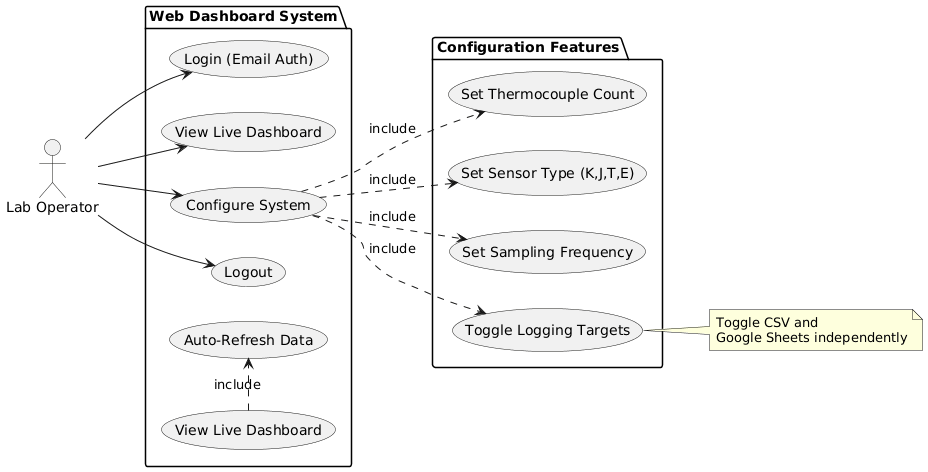

The diagram above was rendered by PlantUML. Its source (embedded in the PNG):
@startuml
left to right direction
actor "Lab Operator" as User

package "Web Dashboard System" {
    usecase "Login (Email Auth)" as UC1
    usecase "View Live Dashboard" as UC2
    usecase "Configure System" as UC3
    usecase "Logout" as UC4
    
    (View Live Dashboard) .> (Auto-Refresh Data) : include
}

package "Configuration Features" {
    usecase "Set Thermocouple Count" as UC3_1
    usecase "Set Sensor Type (K,J,T,E)" as UC3_2
    usecase "Set Sampling Frequency" as UC3_3
    usecase "Toggle Logging Targets" as UC3_4
}

User --> UC1
User --> UC2
User --> UC3
User --> UC4

UC3 ..> UC3_1 : include
UC3 ..> UC3_2 : include
UC3 ..> UC3_3 : include
UC3 ..> UC3_4 : include

note right of UC3_4
  Toggle CSV and 
  Google Sheets independently
end note
@enduml